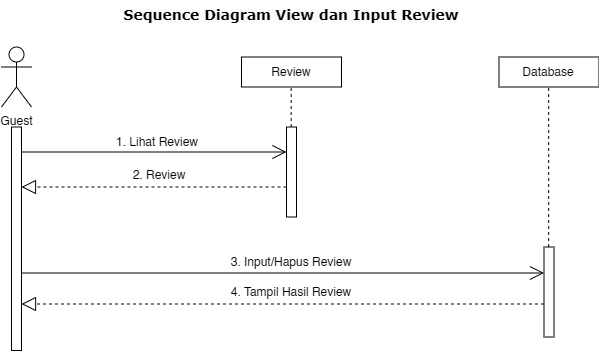

The diagram above was exported from draw.io. Its source (the exported page's mxGraphModel, read from the mxfile embedded in the PNG):
<mxGraphModel dx="933" dy="390" grid="1" gridSize="10" guides="1" tooltips="1" connect="1" arrows="1" fold="1" page="1" pageScale="1" pageWidth="1169" pageHeight="827" math="0" shadow="0">
  <root>
    <mxCell id="0" />
    <mxCell id="1" parent="0" />
    <mxCell id="2" value="Guest" style="shape=umlActor;verticalLabelPosition=bottom;verticalAlign=top;html=1;outlineConnect=0;" vertex="1" parent="1">
      <mxGeometry x="2310" y="4006.5" width="30" height="60" as="geometry" />
    </mxCell>
    <mxCell id="3" value="" style="endArrow=open;endFill=1;endSize=12;html=1;rounded=0;exitX=1;exitY=0;exitDx=0;exitDy=5;exitPerimeter=0;" edge="1" target="8" parent="1">
      <mxGeometry width="160" relative="1" as="geometry">
        <mxPoint x="2330" y="4111.5" as="sourcePoint" />
        <mxPoint x="2593" y="4111.5" as="targetPoint" />
      </mxGeometry>
    </mxCell>
    <mxCell id="4" value="" style="html=1;points=[[0,0,0,0,5],[0,1,0,0,-5],[1,0,0,0,5],[1,1,0,0,-5]];perimeter=orthogonalPerimeter;outlineConnect=0;targetShapes=umlLifeline;portConstraint=eastwest;newEdgeStyle={&quot;curved&quot;:0,&quot;rounded&quot;:0};" vertex="1" parent="1">
      <mxGeometry x="2320" y="4086.5" width="10" height="223.5" as="geometry" />
    </mxCell>
    <mxCell id="5" value="" style="endArrow=block;dashed=1;endFill=0;endSize=12;html=1;rounded=0;" edge="1" source="8" parent="1">
      <mxGeometry width="160" relative="1" as="geometry">
        <mxPoint x="2590" y="4146.5" as="sourcePoint" />
        <mxPoint x="2330" y="4146.5" as="targetPoint" />
      </mxGeometry>
    </mxCell>
    <mxCell id="6" value="Review" style="rounded=0;whiteSpace=wrap;html=1;" vertex="1" parent="1">
      <mxGeometry x="2550" y="4016.5" width="100" height="30" as="geometry" />
    </mxCell>
    <mxCell id="7" value="" style="endArrow=none;dashed=1;html=1;rounded=0;entryX=0.5;entryY=1;entryDx=0;entryDy=0;" edge="1" parent="1">
      <mxGeometry width="50" height="50" relative="1" as="geometry">
        <mxPoint x="2599.68" y="4086.5" as="sourcePoint" />
        <mxPoint x="2599.68" y="4046.5" as="targetPoint" />
      </mxGeometry>
    </mxCell>
    <mxCell id="8" value="" style="html=1;points=[[0,0,0,0,5],[0,1,0,0,-5],[1,0,0,0,5],[1,1,0,0,-5]];perimeter=orthogonalPerimeter;outlineConnect=0;targetShapes=umlLifeline;portConstraint=eastwest;newEdgeStyle={&quot;curved&quot;:0,&quot;rounded&quot;:0};" vertex="1" parent="1">
      <mxGeometry x="2595" y="4086.5" width="10" height="90" as="geometry" />
    </mxCell>
    <mxCell id="9" value="1. Lihat Review" style="text;html=1;align=center;verticalAlign=middle;whiteSpace=wrap;rounded=0;" vertex="1" parent="1">
      <mxGeometry x="2401" y="4086.5" width="130" height="30" as="geometry" />
    </mxCell>
    <mxCell id="10" value="2. Review" style="text;html=1;align=center;verticalAlign=middle;whiteSpace=wrap;rounded=0;" vertex="1" parent="1">
      <mxGeometry x="2403" y="4120" width="130" height="30" as="geometry" />
    </mxCell>
    <mxCell id="11" value="&lt;span style=&quot;color: rgb(0, 0, 0); font-style: normal; font-variant-ligatures: normal; font-variant-caps: normal; letter-spacing: normal; orphans: 2; text-indent: 0px; text-transform: none; widows: 2; word-spacing: 0px; -webkit-text-stroke-width: 0px; white-space: normal; background-color: rgb(251, 251, 251); text-decoration-thickness: initial; text-decoration-style: initial; text-decoration-color: initial; float: none; display: inline !important;&quot;&gt;&lt;font face=&quot;Verdana&quot; style=&quot;font-size: 14px;&quot;&gt;&lt;b style=&quot;&quot;&gt;Sequence Diagram View dan Input Review&lt;/b&gt;&lt;/font&gt;&lt;/span&gt;" style="text;whiteSpace=wrap;html=1;align=center;" vertex="1" parent="1">
      <mxGeometry x="2390" y="3959.5" width="420" height="40" as="geometry" />
    </mxCell>
    <mxCell id="12" value="3. Input/Hapus Review" style="text;html=1;align=center;verticalAlign=middle;whiteSpace=wrap;rounded=0;" vertex="1" parent="1">
      <mxGeometry x="2535" y="4206.5" width="130" height="30" as="geometry" />
    </mxCell>
    <mxCell id="13" value="Database" style="rounded=0;whiteSpace=wrap;html=1;" vertex="1" parent="1">
      <mxGeometry x="2807.5" y="4016.5" width="100" height="30" as="geometry" />
    </mxCell>
    <mxCell id="14" value="" style="endArrow=open;endFill=1;endSize=12;html=1;rounded=0;exitX=1;exitY=0;exitDx=0;exitDy=5;exitPerimeter=0;" edge="1" target="15" parent="1">
      <mxGeometry width="160" relative="1" as="geometry">
        <mxPoint x="2329.5" y="4232.5" as="sourcePoint" />
        <mxPoint x="2592.5" y="4232.5" as="targetPoint" />
      </mxGeometry>
    </mxCell>
    <mxCell id="15" value="" style="html=1;points=[[0,0,0,0,5],[0,1,0,0,-5],[1,0,0,0,5],[1,1,0,0,-5]];perimeter=orthogonalPerimeter;outlineConnect=0;targetShapes=umlLifeline;portConstraint=eastwest;newEdgeStyle={&quot;curved&quot;:0,&quot;rounded&quot;:0};" vertex="1" parent="1">
      <mxGeometry x="2852.5" y="4206.5" width="10" height="90" as="geometry" />
    </mxCell>
    <mxCell id="16" value="" style="endArrow=none;dashed=1;html=1;rounded=0;entryX=0.5;entryY=1;entryDx=0;entryDy=0;" edge="1" source="15" parent="1">
      <mxGeometry width="50" height="50" relative="1" as="geometry">
        <mxPoint x="2857.18" y="4086.5" as="sourcePoint" />
        <mxPoint x="2857.18" y="4046.5" as="targetPoint" />
      </mxGeometry>
    </mxCell>
    <mxCell id="17" value="4. Tampil Hasil Review" style="text;html=1;align=center;verticalAlign=middle;whiteSpace=wrap;rounded=0;" vertex="1" parent="1">
      <mxGeometry x="2535" y="4236.5" width="130" height="30" as="geometry" />
    </mxCell>
    <mxCell id="18" value="" style="endArrow=block;dashed=1;endFill=0;endSize=12;html=1;rounded=0;" edge="1" target="4" parent="1">
      <mxGeometry width="160" relative="1" as="geometry">
        <mxPoint x="2852.5" y="4263.5" as="sourcePoint" />
        <mxPoint x="2587.5" y="4263" as="targetPoint" />
      </mxGeometry>
    </mxCell>
  </root>
</mxGraphModel>